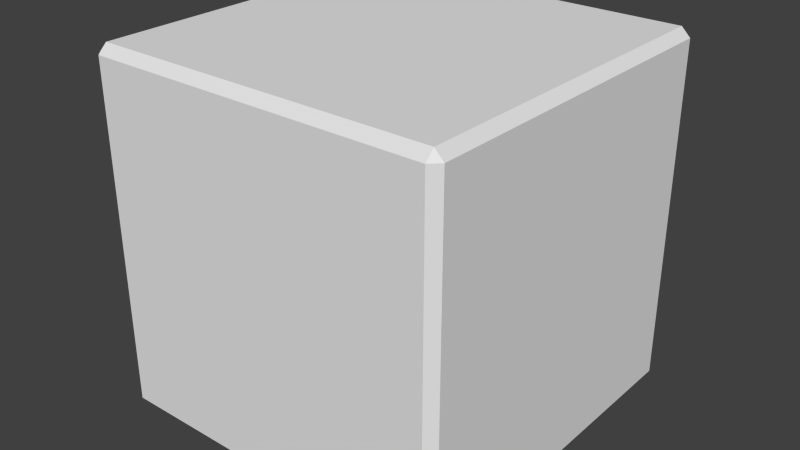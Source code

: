 # Source: box.blend  (saved by Blender 2.70.4; exported with 4.5.12 LTS)
import bpy
from mathutils import Matrix  # noqa: F401  (used for matrix-valued properties, if any)

bpy.ops.wm.read_factory_settings(use_empty=True)
scene = bpy.context.scene
scene.name = 'Scene'

# ---- collections
col_collection_1 = bpy.data.collections.new('Collection 1'); scene.collection.children.link(col_collection_1)

# ---- world
world_world = bpy.data.worlds.new('World'); scene.world = world_world
world_world.color = (0.05088, 0.05088, 0.05088)
world_world.use_sun_shadow = False
world_world.sun_shadow_jitter_overblur = 0.0
world_world.cycles.sampling_method = 'MANUAL'
world_world.cycles.sample_map_resolution = 256

# ---- meshes
me_plane = bpy.data.meshes.new('Plane')
me_plane.from_pydata([(-0.9505, -1.0, 0.04954), (-1.0, -0.9505, 0.04954), (-0.9505, -0.9505, 0.0), (1.0, -0.9505, 0.04954), (0.9505, -1.0, 0.04954), (0.9505, -0.9505, 0.0), (-0.9505, 0.9505, 0.0), (-1.0, 0.9505, 0.04954), (-0.9505, 1.0, 0.04954), (0.9505, 1.0, 0.04954), (1.0, 0.9505, 0.04954), (0.9505, 0.9505, 0.0), (-0.9505, -0.9505, 2.0), (-1.0, -0.9505, 1.95), (-0.9505, -1.0, 1.95), (0.9505, -0.9505, 2.0), (0.9505, -1.0, 1.95), (1.0, -0.9505, 1.95), (-0.9505, 1.0, 1.95), (-1.0, 0.9505, 1.95), (-0.9505, 0.9505, 2.0), (0.9505, 0.9505, 2.0), (1.0, 0.9505, 1.95), (0.9505, 1.0, 1.95)], [], [(0, 4, 16, 14), (12, 15, 21, 20), (9, 8, 18, 23), (7, 1, 13, 19), (3, 10, 22, 17), (0, 1, 2), (3, 4, 5), (6, 7, 8), (9, 10, 11), (12, 13, 14), (15, 16, 17), (18, 19, 20), (21, 22, 23), (6, 2, 1, 7), (2, 5, 4, 0), (5, 11, 10, 3), (11, 6, 8, 9), (19, 13, 12, 20), (14, 16, 15, 12), (17, 22, 21, 15), (23, 18, 20, 21), (22, 10, 9, 23), (7, 19, 18, 8), (16, 4, 3, 17), (13, 1, 0, 14), (2, 6, 11, 5)])
_uv = me_plane.uv_layers.new(name='UVMap')
_uv.uv.foreach_set('vector', [0.02477, 0.02477, 0.9752, 0.02477, 0.9752, 0.9752, 0.02477, 0.9752, 0.02477, 0.02477, 0.9752, 0.02477, 0.9752, 0.9752, 0.02477, 0.9752, 0.02477, 0.02477, 0.9752, 0.02477, 0.9752, 0.9752, 0.02477, 0.9752, 0.02477, 0.02477, 0.9752, 0.02477, 0.9752, 0.9752, 0.02477, 0.9752, 0.02477, 0.02477, 0.9752, 0.02477, 0.9752, 0.9752, 0.02477, 0.9752, 0.02477, 0.02477, 0.0, 0.02477, 0.02477, 0.0, 0.02477, 0.02477, 0.0, 0.02477, 0.02477, 0.0, 0.9752, 0.02477, 0.9752, 0.0, 1.0, 0.02477, 0.02477, 0.02477, 0.0, 0.02477, 0.02477, 0.0, 0.02477, 0.02477, 0.0, 0.02477, 0.02477, 0.0, 0.9752, 0.02477, 0.9752, 0.0, 1.0, 0.02477, 0.9752, 0.9752, 1.0, 0.9752, 0.9752, 1.0, 0.9752, 0.9752, 1.0, 0.9752, 0.9752, 1.0, 0.9752, 0.02477, 0.02477, 0.02477, 0.02477, 0.0, 0.9752, 0.0, 0.02477, 0.02477, 0.02477, 0.9752, 0.0, 0.9752, 0.0, 0.02477, 0.02477, 0.9752, 0.9752, 0.9752, 0.9752, 1.0, 0.02477, 1.0, 0.9752, 0.9752, 0.9752, 0.02477, 1.0, 0.02477, 1.0, 0.9752, 0.02477, 0.9752, 0.9752, 0.9752, 0.9752, 1.0, 0.02477, 1.0, 0.02477, 0.9752, 0.9752, 0.9752, 0.9752, 1.0, 0.02477, 1.0, 0.02477, 0.9752, 0.9752, 0.9752, 0.9752, 1.0, 0.02477, 1.0, 0.02477, 0.9752, 0.9752, 0.9752, 0.9752, 1.0, 0.02477, 1.0, 0.9752, 0.9752, 0.9752, 0.02477, 1.0, 0.02477, 1.0, 0.9752, 0.02477, 0.02477, 0.02477, 0.9752, 0.0, 0.9752, 0.0, 0.02477, 0.9752, 0.9752, 0.9752, 0.02477, 1.0, 0.02477, 1.0, 0.9752, 0.9752, 0.9752, 0.9752, 0.02477, 1.0, 0.02477, 1.0, 0.9752, 0.02477, 0.02477, 0.9752, 0.02477, 0.9752, 0.9752, 0.02477, 0.9752])
me_plane.use_remesh_preserve_volume = False
me_plane.use_remesh_preserve_attributes = False
me_plane.use_mirror_vertex_groups = False
me_plane.update()

# ---- objects
ob_plane = bpy.data.objects.new('Plane', me_plane)

# ---- transforms, parenting, visibility, modifiers, constraints
ob_plane.location = (0.0, 0.0, 0.0)
ob_plane.lineart.crease_threshold = 0.0

# ---- collection membership
col_collection_1.objects.link(ob_plane)

# ---- scene / render settings (as saved in the file)
scene.frame_start = 1; scene.frame_end = 250; scene.frame_set(1)
scene.render.engine = 'BLENDER_EEVEE_NEXT'
scene.render.resolution_percentage = 50
scene.render.dither_intensity = 0.0
scene.cycles.use_denoising = False
scene.cycles.samples = 10
scene.cycles.sampling_pattern = 'TABULATED_SOBOL'
scene.cycles.light_sampling_threshold = 0.0
scene.cycles.use_adaptive_sampling = False
scene.cycles.use_light_tree = False
scene.cycles.blur_glossy = 0.0
scene.cycles.volume_bounces = 1
scene.cycles.pixel_filter_type = 'GAUSSIAN'
scene.cycles.sample_clamp_indirect = 0.0
scene.view_settings.view_transform = 'Standard'
bpy.context.view_layer.update()

# ---- added for rendering (the .blend has no active camera and no usable light): camera, sun
cam_auto = bpy.data.cameras.new('AutoCamera')
cam_auto.lens = 50.0
cam_auto.sensor_width = 36.0
cam_auto.clip_end = 1000.0
ob_auto_camera = bpy.data.objects.new('AutoCamera', cam_auto)
scene.collection.objects.link(ob_auto_camera)
ob_auto_camera.location = (3.20507, -3.84609, 3.56406)
ob_auto_camera.rotation_euler = (1.09748, -7.21219e-08, 0.694738)
scene.camera = ob_auto_camera
light_auto_sun = bpy.data.lights.new('AutoSun', 'SUN')
light_auto_sun.energy = 3.0
light_auto_sun.angle = 0.0523599
ob_auto_sun = bpy.data.objects.new('AutoSun', light_auto_sun)
scene.collection.objects.link(ob_auto_sun)
ob_auto_sun.rotation_euler = (0.872665, 0.174533, 0.523599)
bpy.context.view_layer.update()
